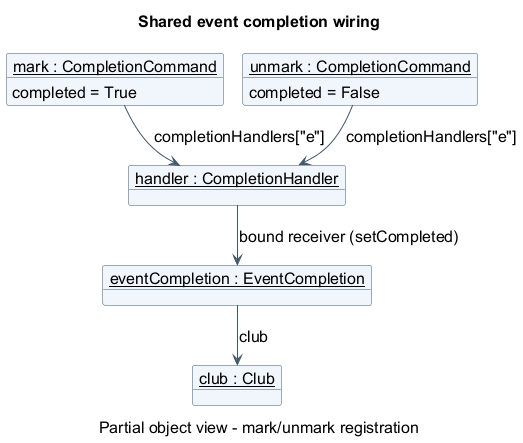

The diagram above was rendered by PlantUML. Its source (embedded in the PNG):
@startuml
!pragma layout smetana
title Shared event completion wiring
caption Partial object view - mark/unmark registration
skinparam shadowing false
skinparam defaultFontName SansSerif
skinparam defaultFontSize 16
skinparam titleFontSize 16
skinparam captionFontSize 16
skinparam objectBackgroundColor #F1F6FC
skinparam objectBorderColor #40566B
skinparam ArrowColor #40566B

object "<u>mark : CompletionCommand</u>" as Mark {
  completed = True
}
object "<u>unmark : CompletionCommand</u>" as Unmark {
  completed = False
}
object "<u>handler : CompletionHandler</u>" as Handler
object "<u>eventCompletion : EventCompletion</u>" as EventCompletion
object "<u>club : Club</u>" as Club

Mark --> Handler : completionHandlers["e"]
Unmark --> Handler : completionHandlers["e"]
Handler --> EventCompletion : bound receiver (setCompleted)
EventCompletion --> Club : club
Mark -[hidden]right- Unmark
@enduml